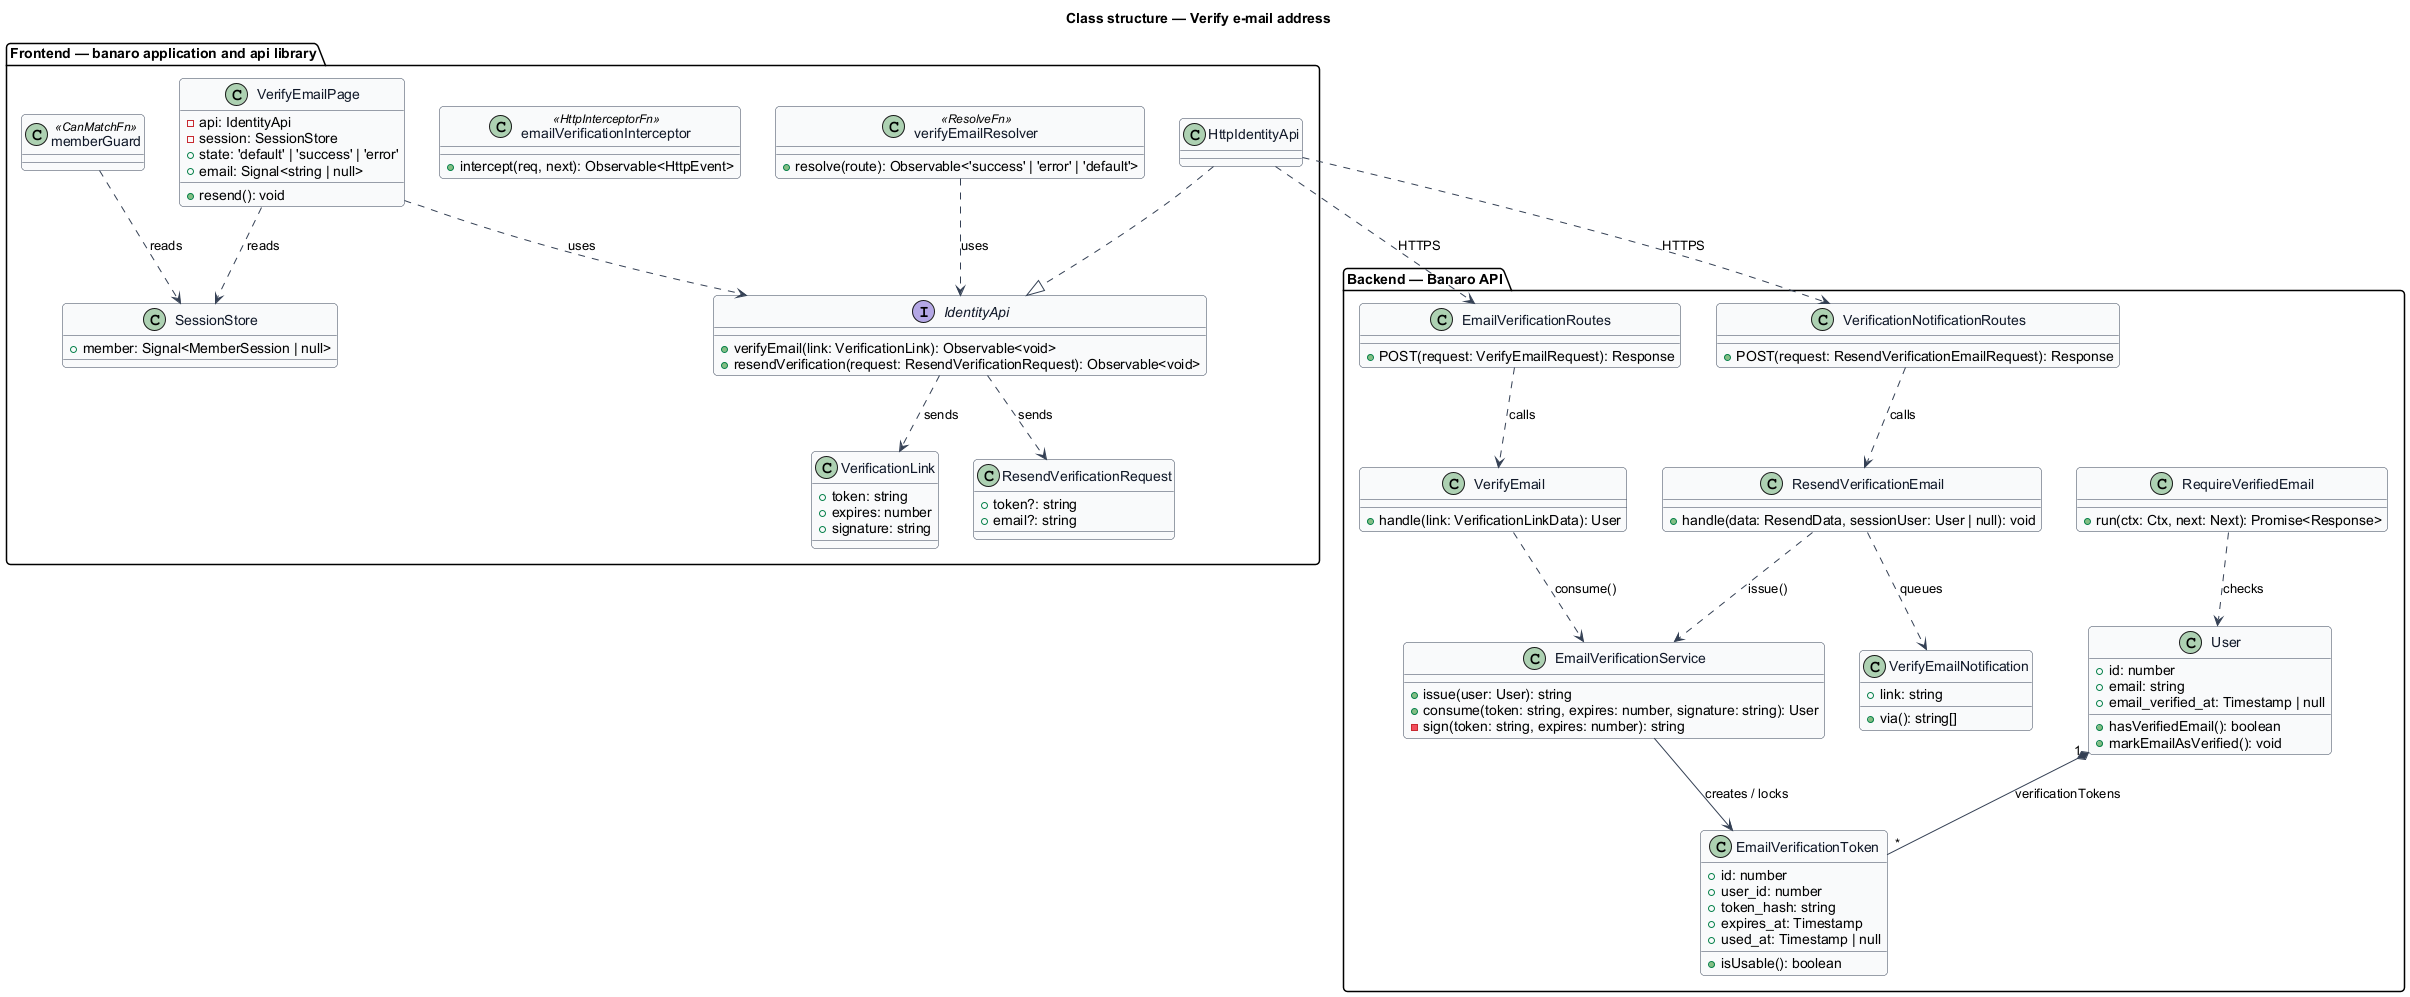

The diagram above was rendered by PlantUML. Its source (embedded in the PNG):
@startuml
' --- shared skin header ---
skinparam backgroundColor #FFFFFF
skinparam shadowing false
skinparam roundcorner 8
skinparam defaultFontName Arial
skinparam ArrowColor #344054
skinparam class {
  BorderColor #344054
  FontColor #101828
  BackgroundColor #F9FAFB
}
' --------------------------
title Class structure — Verify e-mail address

package "Frontend — banaro application and api library" {
  class VerifyEmailPage {
    -api: IdentityApi
    -session: SessionStore
    +state: 'default' | 'success' | 'error'
    +email: Signal<string | null>
    +resend(): void
  }
  class verifyEmailResolver <<ResolveFn>> {
    +resolve(route): Observable<'success' | 'error' | 'default'>
  }
  class emailVerificationInterceptor <<HttpInterceptorFn>> {
    +intercept(req, next): Observable<HttpEvent>
  }
  class memberGuard <<CanMatchFn>>
  class SessionStore {
    +member: Signal<MemberSession | null>
  }
  interface IdentityApi {
    +verifyEmail(link: VerificationLink): Observable<void>
    +resendVerification(request: ResendVerificationRequest): Observable<void>
  }
  class HttpIdentityApi
  class VerificationLink {
    +token: string
    +expires: number
    +signature: string
  }
  class ResendVerificationRequest {
    +token?: string
    +email?: string
  }
}

package "Backend — Banaro API" {
  class EmailVerificationRoutes {
    +POST(request: VerifyEmailRequest): Response
  }
  class VerificationNotificationRoutes {
    +POST(request: ResendVerificationEmailRequest): Response
  }
  class VerifyEmail {
    +handle(link: VerificationLinkData): User
  }
  class ResendVerificationEmail {
    +handle(data: ResendData, sessionUser: User | null): void
  }
  class EmailVerificationService {
    +issue(user: User): string
    +consume(token: string, expires: number, signature: string): User
    -sign(token: string, expires: number): string
  }
  class RequireVerifiedEmail {
    +run(ctx: Ctx, next: Next): Promise<Response>
  }
  class User {
    +id: number
    +email: string
    +email_verified_at: Timestamp | null
    +hasVerifiedEmail(): boolean
    +markEmailAsVerified(): void
  }
  class EmailVerificationToken {
    +id: number
    +user_id: number
    +token_hash: string
    +expires_at: Timestamp
    +used_at: Timestamp | null
    +isUsable(): boolean
  }
  class VerifyEmailNotification {
    +link: string
    +via(): string[]
  }
}

VerifyEmailPage ..> IdentityApi : uses
verifyEmailResolver ..> IdentityApi : uses
VerifyEmailPage ..> SessionStore : reads
memberGuard ..> SessionStore : reads
HttpIdentityApi ..|> IdentityApi
IdentityApi ..> VerificationLink : sends
IdentityApi ..> ResendVerificationRequest : sends
HttpIdentityApi ..> EmailVerificationRoutes : HTTPS
HttpIdentityApi ..> VerificationNotificationRoutes : HTTPS

EmailVerificationRoutes ..> VerifyEmail : calls
VerificationNotificationRoutes ..> ResendVerificationEmail : calls
VerifyEmail ..> EmailVerificationService : consume()
ResendVerificationEmail ..> EmailVerificationService : issue()
ResendVerificationEmail ..> VerifyEmailNotification : queues
EmailVerificationService --> EmailVerificationToken : creates / locks
RequireVerifiedEmail ..> User : checks
User "1" *-- "*" EmailVerificationToken : verificationTokens
@enduml